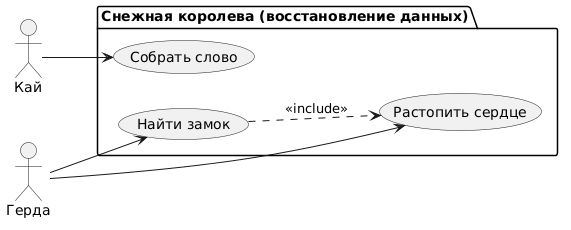

The diagram above was rendered by PlantUML. Its source (embedded in the PNG):
@startuml
left to right direction
actor "Кай" as Kay
actor "Герда" as Gerda

package "Снежная королева (восстановление данных)" {
  usecase "Собрать слово" as word
  usecase "Найти замок" as find_castle
  usecase "Растопить сердце" as melt_heart
}

Kay --> word
Gerda --> find_castle
Gerda --> melt_heart

find_castle ..> melt_heart : <<include>>
@enduml